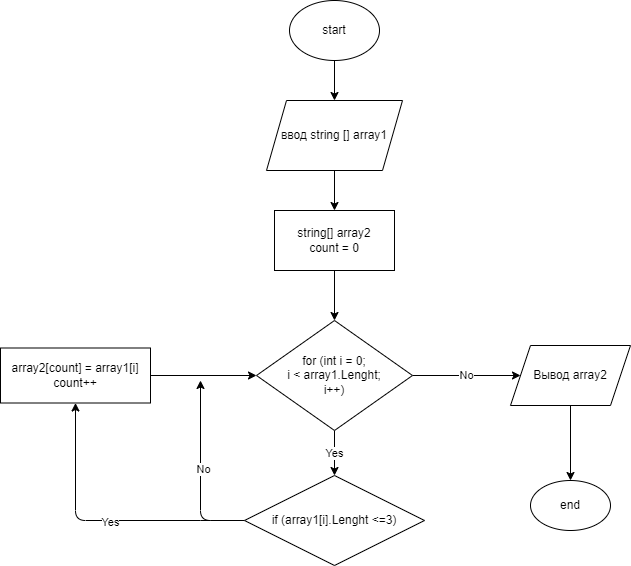

The diagram above was exported from draw.io. Its source (the exported page's mxGraphModel, read from the mxfile embedded in the PNG):
<mxGraphModel dx="1108" dy="551" grid="1" gridSize="10" guides="1" tooltips="1" connect="1" arrows="1" fold="1" page="1" pageScale="1" pageWidth="827" pageHeight="1169" math="0" shadow="0">
  <root>
    <mxCell id="0" />
    <mxCell id="1" parent="0" />
    <mxCell id="10" value="" style="edgeStyle=none;html=1;" edge="1" parent="1" source="2" target="3">
      <mxGeometry relative="1" as="geometry" />
    </mxCell>
    <mxCell id="2" value="start" style="ellipse;whiteSpace=wrap;html=1;" vertex="1" parent="1">
      <mxGeometry x="369" y="20" width="90" height="60" as="geometry" />
    </mxCell>
    <mxCell id="11" value="" style="edgeStyle=none;html=1;" edge="1" parent="1" source="3" target="4">
      <mxGeometry relative="1" as="geometry" />
    </mxCell>
    <mxCell id="3" value="ввод string [] array1" style="shape=parallelogram;perimeter=parallelogramPerimeter;whiteSpace=wrap;html=1;fixedSize=1;" vertex="1" parent="1">
      <mxGeometry x="346" y="120" width="136" height="70" as="geometry" />
    </mxCell>
    <mxCell id="12" value="" style="edgeStyle=none;html=1;" edge="1" parent="1" source="4" target="5">
      <mxGeometry relative="1" as="geometry" />
    </mxCell>
    <mxCell id="4" value="string[] array2&lt;br&gt;count = 0" style="rounded=0;whiteSpace=wrap;html=1;" vertex="1" parent="1">
      <mxGeometry x="354" y="230" width="120" height="60" as="geometry" />
    </mxCell>
    <mxCell id="13" value="Yes" style="edgeStyle=none;html=1;" edge="1" parent="1" source="5" target="6">
      <mxGeometry relative="1" as="geometry" />
    </mxCell>
    <mxCell id="17" value="No" style="edgeStyle=none;html=1;" edge="1" parent="1" source="5" target="8">
      <mxGeometry relative="1" as="geometry" />
    </mxCell>
    <mxCell id="5" value="for (int i = 0;&lt;br&gt;i &amp;lt; array1.Lenght;&lt;br&gt;i++)" style="rhombus;whiteSpace=wrap;html=1;" vertex="1" parent="1">
      <mxGeometry x="336" y="340" width="156" height="110" as="geometry" />
    </mxCell>
    <mxCell id="14" style="edgeStyle=none;html=1;entryX=0.5;entryY=1;entryDx=0;entryDy=0;" edge="1" parent="1" source="6" target="7">
      <mxGeometry relative="1" as="geometry">
        <Array as="points">
          <mxPoint x="290" y="540" />
          <mxPoint x="155" y="540" />
        </Array>
      </mxGeometry>
    </mxCell>
    <mxCell id="23" value="Yes" style="edgeLabel;html=1;align=center;verticalAlign=middle;resizable=0;points=[];" vertex="1" connectable="0" parent="14">
      <mxGeometry x="-0.0576" y="1" relative="1" as="geometry">
        <mxPoint as="offset" />
      </mxGeometry>
    </mxCell>
    <mxCell id="19" style="edgeStyle=none;html=1;" edge="1" parent="1" source="6">
      <mxGeometry relative="1" as="geometry">
        <mxPoint x="280" y="400" as="targetPoint" />
        <Array as="points">
          <mxPoint x="280" y="540" />
        </Array>
      </mxGeometry>
    </mxCell>
    <mxCell id="24" value="No" style="edgeLabel;html=1;align=center;verticalAlign=middle;resizable=0;points=[];" vertex="1" connectable="0" parent="19">
      <mxGeometry x="0.0435" y="-2" relative="1" as="geometry">
        <mxPoint as="offset" />
      </mxGeometry>
    </mxCell>
    <mxCell id="6" value="if (array1[i].Lenght &amp;lt;=3)" style="rhombus;whiteSpace=wrap;html=1;" vertex="1" parent="1">
      <mxGeometry x="324" y="495" width="180" height="90" as="geometry" />
    </mxCell>
    <mxCell id="16" value="" style="edgeStyle=none;html=1;" edge="1" parent="1" source="7" target="5">
      <mxGeometry relative="1" as="geometry" />
    </mxCell>
    <mxCell id="7" value="array2[count] = array1[i]&lt;br&gt;count++" style="rounded=0;whiteSpace=wrap;html=1;" vertex="1" parent="1">
      <mxGeometry x="80" y="367.5" width="150" height="55" as="geometry" />
    </mxCell>
    <mxCell id="18" value="" style="edgeStyle=none;html=1;" edge="1" parent="1" source="8" target="9">
      <mxGeometry relative="1" as="geometry" />
    </mxCell>
    <mxCell id="8" value="Вывод array2" style="shape=parallelogram;perimeter=parallelogramPerimeter;whiteSpace=wrap;html=1;fixedSize=1;" vertex="1" parent="1">
      <mxGeometry x="590" y="365" width="120" height="60" as="geometry" />
    </mxCell>
    <mxCell id="9" value="end" style="ellipse;whiteSpace=wrap;html=1;" vertex="1" parent="1">
      <mxGeometry x="610" y="500" width="80" height="50" as="geometry" />
    </mxCell>
  </root>
</mxGraphModel>